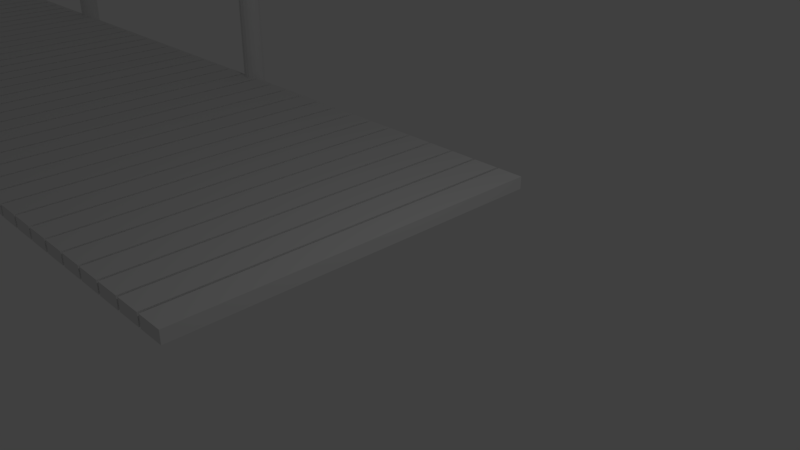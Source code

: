 # Source: Dock.blend  (saved by Blender 2.79.0; exported with 4.5.12 LTS)
import bpy
from mathutils import Matrix  # noqa: F401  (used for matrix-valued properties, if any)

bpy.ops.wm.read_factory_settings(use_empty=True)
scene = bpy.context.scene
scene.name = 'Scene'

# ---- collections
col_collection_1 = bpy.data.collections.new('Collection 1'); scene.collection.children.link(col_collection_1)

# ---- world
world_world = bpy.data.worlds.new('World'); scene.world = world_world
world_world.color = (0.05088, 0.05088, 0.05088)
world_world.use_sun_shadow = False
world_world.sun_shadow_jitter_overblur = 0.0
world_world.cycles.sampling_method = 'MANUAL'

# ---- cameras
cam_camera = bpy.data.cameras.new('Camera')
cam_camera.clip_end = 100.0
cam_camera.lens = 35.0
cam_camera.sensor_width = 32.0
cam_camera.sensor_height = 18.0
cam_camera.ortho_scale = 7.314
cam_camera.dof.focus_distance = 0.0
cam_camera.dof.aperture_fstop = 128.0

# ---- lights
light_lamp = bpy.data.lights.new('Lamp', 'POINT')
light_lamp.transmission_factor = 0.0
light_lamp.cutoff_distance = 30.0
light_lamp.energy = 100.0
light_lamp.shadow_buffer_clip_start = 1.001
light_lamp.shadow_soft_size = 0.1
light_lamp.shadow_maximum_resolution = 0.006
light_lamp.use_absolute_resolution = True

# ---- meshes
me_cube_001 = bpy.data.meshes.new('Cube.001')
me_cube_001.from_pydata([(-0.42, -3.0, -1.788e-08), (-0.42, -3.0, 0.2), (-0.42, 3.0, -1.788e-08), (-0.42, 3.0, 0.2), (0.02, -3.0, -1.788e-08), (0.02, -3.0, 0.2), (0.02, 3.0, -1.788e-08), (0.02, 3.0, 0.2), (-0.904, -3.0, -1.788e-08), (-0.904, -3.0, 0.2), (-0.904, 3.0, -1.788e-08), (-0.904, 3.0, 0.2), (-0.464, -3.0, -1.788e-08), (-0.464, -3.0, 0.2), (-0.464, 3.0, -1.788e-08), (-0.464, 3.0, 0.2), (-1.388, -3.0, -1.788e-08), (-1.388, -3.0, 0.2), (-1.388, 3.0, -1.788e-08), (-1.388, 3.0, 0.2), (-0.948, -3.0, -1.788e-08), (-0.948, -3.0, 0.2), (-0.948, 3.0, -1.788e-08), (-0.948, 3.0, 0.2), (-1.872, -3.0, -1.788e-08), (-1.872, -3.0, 0.2), (-1.872, 3.0, -1.788e-08), (-1.872, 3.0, 0.2), (-1.432, -3.0, -1.788e-08), (-1.432, -3.0, 0.2), (-1.432, 3.0, -1.788e-08), (-1.432, 3.0, 0.2), (-2.356, -3.0, -1.788e-08), (-2.356, -3.0, 0.2), (-2.356, 3.0, -1.788e-08), (-2.356, 3.0, 0.2), (-1.916, -3.0, -1.788e-08), (-1.916, -3.0, 0.2), (-1.916, 3.0, -1.788e-08), (-1.916, 3.0, 0.2), (-2.84, -3.0, -1.788e-08), (-2.84, -3.0, 0.2), (-2.84, 3.0, -1.788e-08), (-2.84, 3.0, 0.2), (-2.4, -3.0, -1.788e-08), (-2.4, -3.0, 0.2), (-2.4, 3.0, -1.788e-08), (-2.4, 3.0, 0.2), (-3.324, -3.0, -1.788e-08), (-3.324, -3.0, 0.2), (-3.324, 3.0, -1.788e-08), (-3.324, 3.0, 0.2), (-2.884, -3.0, -1.788e-08), (-2.884, -3.0, 0.2), (-2.884, 3.0, -1.788e-08), (-2.884, 3.0, 0.2), (-3.808, -3.0, -1.788e-08), (-3.808, -3.0, 0.2), (-3.808, 3.0, -1.788e-08), (-3.808, 3.0, 0.2), (-3.368, -3.0, -1.788e-08), (-3.368, -3.0, 0.2), (-3.368, 3.0, -1.788e-08), (-3.368, 3.0, 0.2), (-4.292, -3.0, -1.788e-08), (-4.292, -3.0, 0.2), (-4.292, 3.0, -1.788e-08), (-4.292, 3.0, 0.2), (-3.852, -3.0, -1.788e-08), (-3.852, -3.0, 0.2), (-3.852, 3.0, -1.788e-08), (-3.852, 3.0, 0.2), (-4.776, -3.0, -1.788e-08), (-4.776, -3.0, 0.2), (-4.776, 3.0, -1.788e-08), (-4.776, 3.0, 0.2), (-4.336, -3.0, -1.788e-08), (-4.336, -3.0, 0.2), (-4.336, 3.0, -1.788e-08), (-4.336, 3.0, 0.2), (-5.26, -3.0, -1.788e-08), (-5.26, -3.0, 0.2), (-5.26, 3.0, -1.788e-08), (-5.26, 3.0, 0.2), (-4.82, -3.0, -1.788e-08), (-4.82, -3.0, 0.2), (-4.82, 3.0, -1.788e-08), (-4.82, 3.0, 0.2), (-5.744, -3.0, -1.788e-08), (-5.744, -3.0, 0.2), (-5.744, 3.0, -1.788e-08), (-5.744, 3.0, 0.2), (-5.304, -3.0, -1.788e-08), (-5.304, -3.0, 0.2), (-5.304, 3.0, -1.788e-08), (-5.304, 3.0, 0.2), (-6.228, -3.0, -1.788e-08), (-6.228, -3.0, 0.2), (-6.228, 3.0, -1.788e-08), (-6.228, 3.0, 0.2), (-5.788, -3.0, -1.788e-08), (-5.788, -3.0, 0.2), (-5.788, 3.0, -1.788e-08), (-5.788, 3.0, 0.2), (-6.712, -3.0, -1.788e-08), (-6.712, -3.0, 0.2), (-6.712, 3.0, -1.788e-08), (-6.712, 3.0, 0.2), (-6.272, -3.0, -1.788e-08), (-6.272, -3.0, 0.2), (-6.272, 3.0, -1.788e-08), (-6.272, 3.0, 0.2), (-7.196, -3.0, -1.788e-08), (-7.196, -3.0, 0.2), (-7.196, 3.0, -1.788e-08), (-7.196, 3.0, 0.2), (-6.756, -3.0, -1.788e-08), (-6.756, -3.0, 0.2), (-6.756, 3.0, -1.788e-08), (-6.756, 3.0, 0.2), (-6.974, -2.9, -2.0), (-6.974, -2.9, 2.0), (-6.897, -2.915, -2.0), (-6.897, -2.915, 2.0), (-6.832, -2.959, -2.0), (-6.832, -2.959, 2.0), (-6.789, -3.023, -2.0), (-6.789, -3.023, 2.0), (-6.774, -3.1, -2.0), (-6.774, -3.1, 2.0), (-6.789, -3.177, -2.0), (-6.789, -3.177, 2.0), (-6.832, -3.241, -2.0), (-6.832, -3.241, 2.0), (-6.897, -3.285, -2.0), (-6.897, -3.285, 2.0), (-6.974, -3.3, -2.0), (-6.974, -3.3, 2.0), (-7.05, -3.285, -2.0), (-7.05, -3.285, 2.0), (-7.115, -3.241, -2.0), (-7.115, -3.241, 2.0), (-7.158, -3.177, -2.0), (-7.158, -3.177, 2.0), (-7.174, -3.1, -2.0), (-7.174, -3.1, 2.0), (-7.158, -3.023, -2.0), (-7.158, -3.023, 2.0), (-7.115, -2.959, -2.0), (-7.115, -2.959, 2.0), (-7.05, -2.915, -2.0), (-7.05, -2.915, 2.0), (-6.974, 3.3, -2.0), (-6.974, 3.3, 2.0), (-6.897, 3.285, -2.0), (-6.897, 3.285, 2.0), (-6.832, 3.241, -2.0), (-6.832, 3.241, 2.0), (-6.789, 3.177, -2.0), (-6.789, 3.177, 2.0), (-6.774, 3.1, -2.0), (-6.774, 3.1, 2.0), (-6.789, 3.023, -2.0), (-6.789, 3.023, 2.0), (-6.832, 2.959, -2.0), (-6.832, 2.959, 2.0), (-6.897, 2.915, -2.0), (-6.897, 2.915, 2.0), (-6.974, 2.9, -2.0), (-6.974, 2.9, 2.0), (-7.05, 2.915, -2.0), (-7.05, 2.915, 2.0), (-7.115, 2.959, -2.0), (-7.115, 2.959, 2.0), (-7.158, 3.023, -2.0), (-7.158, 3.023, 2.0), (-7.174, 3.1, -2.0), (-7.174, 3.1, 2.0), (-7.158, 3.177, -2.0), (-7.158, 3.177, 2.0), (-7.115, 3.241, -2.0), (-7.115, 3.241, 2.0), (-7.05, 3.285, -2.0), (-7.05, 3.285, 2.0)], [], [(0, 1, 3, 2), (2, 3, 7, 6), (6, 7, 5, 4), (4, 5, 1, 0), (2, 6, 4, 0), (7, 3, 1, 5), (8, 9, 11, 10), (10, 11, 15, 14), (14, 15, 13, 12), (12, 13, 9, 8), (10, 14, 12, 8), (15, 11, 9, 13), (16, 17, 19, 18), (18, 19, 23, 22), (22, 23, 21, 20), (20, 21, 17, 16), (18, 22, 20, 16), (23, 19, 17, 21), (24, 25, 27, 26), (26, 27, 31, 30), (30, 31, 29, 28), (28, 29, 25, 24), (26, 30, 28, 24), (31, 27, 25, 29), (32, 33, 35, 34), (34, 35, 39, 38), (38, 39, 37, 36), (36, 37, 33, 32), (34, 38, 36, 32), (39, 35, 33, 37), (40, 41, 43, 42), (42, 43, 47, 46), (46, 47, 45, 44), (44, 45, 41, 40), (42, 46, 44, 40), (47, 43, 41, 45), (48, 49, 51, 50), (50, 51, 55, 54), (54, 55, 53, 52), (52, 53, 49, 48), (50, 54, 52, 48), (55, 51, 49, 53), (56, 57, 59, 58), (58, 59, 63, 62), (62, 63, 61, 60), (60, 61, 57, 56), (58, 62, 60, 56), (63, 59, 57, 61), (64, 65, 67, 66), (66, 67, 71, 70), (70, 71, 69, 68), (68, 69, 65, 64), (66, 70, 68, 64), (71, 67, 65, 69), (72, 73, 75, 74), (74, 75, 79, 78), (78, 79, 77, 76), (76, 77, 73, 72), (74, 78, 76, 72), (79, 75, 73, 77), (80, 81, 83, 82), (82, 83, 87, 86), (86, 87, 85, 84), (84, 85, 81, 80), (82, 86, 84, 80), (87, 83, 81, 85), (88, 89, 91, 90), (90, 91, 95, 94), (94, 95, 93, 92), (92, 93, 89, 88), (90, 94, 92, 88), (95, 91, 89, 93), (96, 97, 99, 98), (98, 99, 103, 102), (102, 103, 101, 100), (100, 101, 97, 96), (98, 102, 100, 96), (103, 99, 97, 101), (104, 105, 107, 106), (106, 107, 111, 110), (110, 111, 109, 108), (108, 109, 105, 104), (106, 110, 108, 104), (111, 107, 105, 109), (112, 113, 115, 114), (114, 115, 119, 118), (118, 119, 117, 116), (116, 117, 113, 112), (114, 118, 116, 112), (119, 115, 113, 117), (120, 121, 123, 122), (122, 123, 125, 124), (124, 125, 127, 126), (126, 127, 129, 128), (128, 129, 131, 130), (130, 131, 133, 132), (132, 133, 135, 134), (134, 135, 137, 136), (136, 137, 139, 138), (138, 139, 141, 140), (140, 141, 143, 142), (142, 143, 145, 144), (144, 145, 147, 146), (146, 147, 149, 148), (123, 121, 151, 149, 147, 145, 143, 141, 139, 137, 135, 133, 131, 129, 127, 125), (148, 149, 151, 150), (150, 151, 121, 120), (120, 122, 124, 126, 128, 130, 132, 134, 136, 138, 140, 142, 144, 146, 148, 150), (152, 153, 155, 154), (154, 155, 157, 156), (156, 157, 159, 158), (158, 159, 161, 160), (160, 161, 163, 162), (162, 163, 165, 164), (164, 165, 167, 166), (166, 167, 169, 168), (168, 169, 171, 170), (170, 171, 173, 172), (172, 173, 175, 174), (174, 175, 177, 176), (176, 177, 179, 178), (178, 179, 181, 180), (155, 153, 183, 181, 179, 177, 175, 173, 171, 169, 167, 165, 163, 161, 159, 157), (180, 181, 183, 182), (182, 183, 153, 152), (152, 154, 156, 158, 160, 162, 164, 166, 168, 170, 172, 174, 176, 178, 180, 182)])
me_cube_001.use_remesh_preserve_volume = False
me_cube_001.use_remesh_preserve_attributes = False
me_cube_001.use_mirror_vertex_groups = False
me_cube_001.update()

# ---- objects
ob_dock = bpy.data.objects.new('Dock', me_cube_001)
ob_lamp = bpy.data.objects.new('Lamp', light_lamp)
ob_camera = bpy.data.objects.new('Camera', cam_camera)

# ---- transforms, parenting, visibility, modifiers, constraints
ob_dock.location = (0.0, 0.0, -7.451e-09)
ob_dock.lineart.crease_threshold = 0.0
_m = ob_dock.modifiers.new('Array', 'ARRAY')
_m.count = 5
_m.constant_offset_displace = (0.0, 0.0, 0.0)
_m.relative_offset_displace = (-1.005, 0.0, 0.0)
ob_lamp.location = (4.076, 1.005, 5.904)
ob_lamp.rotation_euler = (0.6503, 0.05522, 1.866)
ob_lamp.lock_rotations_4d = False
ob_lamp.empty_display_type = 'ARROWS'
ob_lamp.color = (0.0, 0.0, 0.0, 0.0)
ob_lamp.lineart.crease_threshold = 0.0
ob_camera.location = (7.481, -6.508, 5.344)
ob_camera.rotation_euler = (1.109, 0.0, 0.8149)
ob_camera.lock_rotations_4d = False
ob_camera.empty_display_type = 'ARROWS'
ob_camera.color = (0.0, 0.0, 0.0, 0.0)
ob_camera.display_type = 'WIRE'
ob_camera.lineart.crease_threshold = 0.0

# ---- collection membership
col_collection_1.objects.link(ob_dock)
col_collection_1.objects.link(ob_lamp)
col_collection_1.objects.link(ob_camera)

# ---- scene / render settings (as saved in the file)
scene.camera = ob_camera
scene.frame_start = 1; scene.frame_end = 250; scene.frame_set(1)
scene.render.engine = 'BLENDER_EEVEE_NEXT'
scene.render.resolution_percentage = 50
scene.render.dither_intensity = 0.0
scene.cycles.use_denoising = False
scene.cycles.samples = 128
scene.cycles.sampling_pattern = 'TABULATED_SOBOL'
scene.cycles.use_adaptive_sampling = False
scene.cycles.use_light_tree = False
scene.cycles.blur_glossy = 0.0
scene.cycles.sample_clamp_indirect = 0.0
scene.view_settings.view_transform = 'Standard'
bpy.context.view_layer.update()
